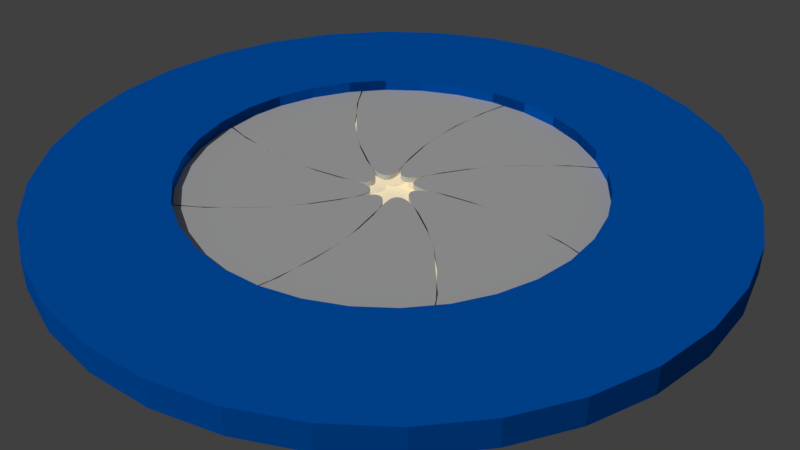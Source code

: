 # Source: Iris.blend  (saved by Blender 2.80.75; exported with 4.5.12 LTS)
import bpy
from mathutils import Matrix  # noqa: F401  (used for matrix-valued properties, if any)

bpy.ops.wm.read_factory_settings(use_empty=True)
scene = bpy.context.scene
scene.name = 'Scene'

# ---- materials (node trees are filled in below, after node groups)
mat_material = bpy.data.materials.new('Material')
mat_material.alpha_threshold = 0.0
mat_material.use_transparent_shadow = False
mat_material.diffuse_color = (0.0, 0.1629, 0.8, 1.0)
mat_material.roughness = 0.5
mat_material.line_color = (0.0, 0.0, 0.0, 1.0)
mat_material_001 = bpy.data.materials.new('Material.001')
mat_material_001.use_transparent_shadow = False

# ---- material node trees
mat_material_001.use_nodes = True; mat_material_001.node_tree.nodes.clear()
_N = mat_material_001.node_tree.nodes; _L = mat_material_001.node_tree.links
n0 = _N.new('ShaderNodeOutputMaterial'); n0.name = 'Material Output'; n0.location = (300, 300)
n1 = _N.new('ShaderNodeBsdfPrincipled'); n1.name = 'Principled BSDF'; n1.location = (10, 300)
n1.distribution = 'GGX'
n1.subsurface_method = 'BURLEY'
n1.inputs[0].default_value = (0.8, 0.6, 0.0954, 1.0)
n1.inputs[3].default_value = 1.45
n1.inputs[27].default_value = (0.4109, 0.4109, 0.4109, 1.0)
n1.inputs[28].default_value = 1.0
_L.new(n1.outputs[0], n0.inputs[0])
n0.is_active_output = True

# ---- world
world_world = bpy.data.worlds.new('World'); scene.world = world_world
world_world.color = (0.05088, 0.05088, 0.05088)
world_world.use_sun_shadow = False
world_world.sun_shadow_jitter_overblur = 0.0

# ---- cameras
cam_camera_001 = bpy.data.cameras.new('Camera.001')

# ---- lights
light_sun = bpy.data.lights.new('Sun', 'SUN')
light_sun.transmission_factor = 0.0
light_sun.energy = 1.0
light_sun.shadow_soft_size = 6.25

# ---- meshes
me_nurbscircle_001 = bpy.data.meshes.new('NurbsCircle.001')
me_nurbscircle_001.from_pydata([(-2.707, -0.7071, 0.0), (-2.776, -0.6309, 0.0), (-2.835, -0.5519, 0.0), (-2.921, -0.4003, 0.0), (-2.969, -0.2702, 0.0), (-2.992, -0.1642, 0.0), (-2.999, -0.07696, 0.0), (-2.993, 0.1623, 0.0), (-2.974, 0.2632, 0.0), (-2.933, 0.3823, 0.0), (-2.901, 0.4475, 0.0), (-2.859, 0.5143, 0.0), (-2.809, 0.5798, 0.0), (-2.75, 0.6403, 0.0), (-2.685, 0.6918, 0.0), (-2.617, 0.7323, 0.0), (-2.55, 0.7613, 0.0), (-2.484, 0.7794, 0.0), (-2.423, 0.7877, 0.0), (-2.365, 0.7877, 0.0), (-2.312, 0.7809, 0.0), (-2.262, 0.7683, 0.0), (-2.214, 0.7511, 0.0), (-2.124, 0.7049, 0.0), (-1.647, 0.3805, 0.0), (-1.252, 0.1753, 0.0), (-1.025, 0.09369, 0.0), (-0.8035, 0.03739, 0.0), (-0.2696, -0.04695, 0.0), (-0.2289, -0.05749, 0.0), (-0.1971, -0.07072, 0.0), (-0.1741, -0.08779, 0.0), (-0.1603, -0.1094, 0.0), (-0.1563, -0.1361, 0.0), (-0.1633, -0.1687, 0.0), (-0.183, -0.2078, 0.0), (-0.2171, -0.2541, 0.0), (-0.268, -0.3081, 0.0), (-0.3375, -0.3697, 0.0), (-0.5365, -0.5125, 0.0), (-0.8059, -0.6646, 0.0), (-1.368, -0.8877, 0.0), (-1.743, -0.9731, 0.0), (-2.056, -0.9944, 0.0), (-2.153, -0.9891, 0.0), (-2.265, -0.9681, 0.0), (-2.399, -0.9206, 0.0), (-2.552, -0.8351, 0.0), (-2.631, -0.7761, 0.0)], [], [(0, 48, 47, 46, 45, 44, 43, 42, 41, 40, 39, 38, 37, 36, 35, 34, 33, 32, 31, 30, 29, 28, 27, 26, 25, 24, 23, 22, 21, 20, 19, 18, 17, 16, 15, 14, 13, 12, 11, 10, 9, 8, 7, 6, 5, 4, 3, 2, 1)])
me_nurbscircle_001.use_remesh_preserve_volume = False
me_nurbscircle_001.use_remesh_preserve_attributes = False
me_nurbscircle_001.use_mirror_vertex_groups = False
me_nurbscircle_001.update()
me_cylinder = bpy.data.meshes.new('Cylinder')
me_cylinder.from_pydata([(0.0, 1.902, -0.1312), (0.0, 3.15, -0.1312), (0.0, 3.15, 0.1312), (0.6145, 3.089, -0.1312), (0.6145, 3.089, 0.1312), (1.205, 2.91, -0.1312), (1.205, 2.91, 0.1312), (1.75, 2.619, -0.1312), (1.75, 2.619, 0.1312), (2.227, 2.227, -0.1312), (2.227, 2.227, 0.1312), (2.619, 1.75, -0.1312), (2.619, 1.75, 0.1312), (2.91, 1.205, -0.1312), (2.91, 1.205, 0.1312), (3.089, 0.6145, -0.1312), (3.089, 0.6145, 0.1312), (3.15, 2.378e-07, -0.1312), (3.15, 2.378e-07, 0.1312), (3.089, -0.6145, -0.1312), (3.089, -0.6145, 0.1312), (2.91, -1.205, -0.1312), (2.91, -1.205, 0.1312), (2.619, -1.75, -0.1312), (2.619, -1.75, 0.1312), (2.227, -2.227, -0.1312), (2.227, -2.227, 0.1312), (1.75, -2.619, -0.1312), (1.75, -2.619, 0.1312), (1.205, -2.91, -0.1312), (1.205, -2.91, 0.1312), (0.6145, -3.089, -0.1312), (0.6145, -3.089, 0.1312), (-1.026e-06, -3.15, -0.1312), (-1.026e-06, -3.15, 0.1312), (-0.6145, -3.089, -0.1312), (-0.6145, -3.089, 0.1312), (-1.205, -2.91, -0.1312), (-1.205, -2.91, 0.1312), (-1.75, -2.619, -0.1312), (-1.75, -2.619, 0.1312), (-2.227, -2.227, -0.1312), (-2.227, -2.227, 0.1312), (-2.619, -1.75, -0.1312), (-2.619, -1.75, 0.1312), (-2.91, -1.205, -0.1312), (-2.91, -1.205, 0.1312), (-3.089, -0.6145, -0.1312), (-3.089, -0.6145, 0.1312), (-3.15, 3.042e-06, -0.1312), (-3.15, 3.042e-06, 0.1312), (-3.089, 0.6145, -0.1312), (-3.089, 0.6145, 0.1312), (-2.91, 1.205, -0.1312), (-2.91, 1.205, 0.1312), (-2.619, 1.75, -0.1312), (-2.619, 1.75, 0.1312), (-2.227, 2.227, -0.1312), (-2.227, 2.227, 0.1312), (-1.75, 2.619, -0.1312), (-1.75, 2.619, 0.1312), (-1.205, 2.91, -0.1312), (-1.205, 2.91, 0.1312), (-0.6145, 3.089, -0.1312), (-0.6145, 3.089, 0.1312), (1.866, 0.3712, -0.1312), (1.866, 0.3712, 0.1312), (1.902, 1.436e-07, -0.1312), (1.902, 1.436e-07, 0.1312), (1.866, -0.3712, -0.1312), (1.866, -0.3712, 0.1312), (1.758, -0.728, -0.1312), (1.758, -0.728, 0.1312), (1.582, -1.057, -0.1312), (1.582, -1.057, 0.1312), (1.345, -1.345, -0.1312), (1.345, -1.345, 0.1312), (1.057, -1.582, -0.1312), (1.057, -1.582, 0.1312), (0.728, -1.758, -0.1312), (0.728, -1.758, 0.1312), (0.3712, -1.866, -0.1312), (0.3712, -1.866, 0.1312), (-6.199e-07, -1.902, -0.1312), (-6.199e-07, -1.902, 0.1312), (-0.3712, -1.866, -0.1312), (-0.3712, -1.866, 0.1312), (-0.728, -1.758, -0.1312), (-0.728, -1.758, 0.1312), (-1.057, -1.582, -0.1312), (-1.057, -1.582, 0.1312), (-1.758, -0.728, -0.1312), (-1.758, -0.728, 0.1312), (-1.582, -1.057, -0.1312), (-1.582, -1.057, 0.1312), (-1.345, -1.345, -0.1312), (-1.345, -1.345, 0.1312), (-1.866, 0.3712, -0.1312), (-1.866, 0.3712, 0.1312), (-1.902, 1.837e-06, 0.1312), (-1.866, -0.3712, -0.1312), (-1.866, -0.3712, 0.1312), (1.758, 0.728, -0.1312), (1.758, 0.728, 0.1312), (1.582, 1.057, 0.1312), (-1.758, 0.728, -0.1312), (-1.758, 0.728, 0.1312), (-1.582, 1.057, -0.1312), (-1.582, 1.057, 0.1312), (1.345, 1.345, -0.1312), (1.345, 1.345, 0.1312), (-1.345, 1.345, -0.1312), (-1.345, 1.345, 0.1312), (1.057, 1.582, -0.1312), (1.057, 1.582, 0.1312), (-1.057, 1.582, -0.1312), (-1.057, 1.582, 0.1312), (0.728, 1.758, -0.1312), (0.728, 1.758, 0.1312), (-0.728, 1.758, -0.1312), (-0.728, 1.758, 0.1312), (-0.3712, 1.866, -0.1312), (-0.3712, 1.866, 0.1312), (0.3712, 1.866, -0.1312), (0.3712, 1.866, 0.1312), (0.0, 1.902, 0.1312), (0.08815, -1.894, -0.1312), (0.283, -1.875, 0.1312), (1.582, 1.057, -0.1312), (-1.902, 1.837e-06, -0.1312)], [], [(109, 128, 104, 110), (128, 102, 103, 104), (81, 83, 84, 127, 82), (100, 129, 99, 101), (129, 97, 98, 99), (1, 2, 4, 3), (3, 4, 6, 5), (5, 6, 8, 7), (7, 8, 10, 9), (9, 10, 12, 11), (11, 12, 14, 13), (13, 14, 16, 15), (15, 16, 18, 17), (17, 18, 20, 19), (19, 20, 22, 21), (21, 22, 24, 23), (23, 24, 26, 25), (25, 26, 28, 27), (27, 28, 30, 29), (29, 30, 32, 31), (31, 32, 34, 33), (33, 34, 36, 35), (35, 36, 38, 37), (37, 38, 40, 39), (39, 40, 42, 41), (41, 42, 44, 43), (43, 44, 46, 45), (45, 46, 48, 47), (47, 48, 50, 49), (49, 50, 52, 51), (51, 52, 54, 53), (53, 54, 56, 55), (55, 56, 58, 57), (57, 58, 60, 59), (59, 60, 62, 61), (4, 2, 64, 62, 60, 58, 56, 54, 52, 50, 99, 98, 106, 108, 112, 116, 120, 122, 125, 124, 118, 114, 110, 104, 103, 66, 68, 18, 16, 14, 12, 10, 8, 6), (61, 62, 64, 63), (63, 64, 2, 1), (1, 3, 5, 7, 9, 11, 13, 15, 17, 67, 65, 102, 128, 109, 113, 117, 123, 0, 121, 119, 115, 111, 107, 105, 97, 129, 49, 51, 53, 55, 57, 59, 61, 63), (69, 70, 68, 67), (73, 74, 72, 71), (65, 66, 103, 102), (67, 68, 66, 65), (0, 125, 122, 121), (85, 86, 84, 83), (107, 108, 106, 105), (121, 122, 120, 119), (109, 110, 114, 113), (89, 90, 88, 87), (18, 68, 70, 72, 74, 76, 78, 80, 82, 127, 84, 86, 88, 90, 96, 94, 92, 101, 99, 50, 48, 46, 44, 42, 40, 38, 36, 34, 32, 30, 28, 26, 24, 22, 20), (113, 114, 118, 117), (77, 78, 76, 75), (115, 116, 112, 111), (105, 106, 98, 97), (79, 80, 78, 77), (95, 96, 90, 89), (91, 92, 94, 93), (71, 72, 70, 69), (87, 88, 86, 85), (119, 120, 116, 115), (117, 118, 124, 123), (81, 82, 80, 79), (111, 112, 108, 107), (49, 129, 100, 91, 93, 95, 89, 87, 85, 83, 126, 81, 79, 77, 75, 73, 71, 69, 67, 17, 19, 21, 23, 25, 27, 29, 31, 33, 35, 37, 39, 41, 43, 45, 47), (0, 125, 122, 121), (111, 112, 116, 115), (65, 66, 68, 67), (107, 108, 112, 111), (123, 0, 125, 124), (85, 86, 88, 87), (83, 84, 86, 85), (81, 82, 127, 84, 83, 126), (75, 76, 78, 77), (97, 98, 106, 105), (93, 94, 92, 91), (77, 78, 80, 79), (67, 68, 70, 69), (119, 120, 122, 121), (87, 88, 90, 89), (74, 73, 75, 76), (0, 121, 119, 115, 111, 107, 105, 97, 129, 100, 91, 93, 95, 89, 87, 85, 83, 81, 79, 77, 75, 73, 71, 69, 67, 65, 102, 128, 109, 113, 117, 123), (95, 93, 94, 96), (123, 124, 125, 0), (92, 91, 100, 101), (127, 126, 83, 84), (126, 81, 82, 127)])
me_cylinder.polygons.foreach_set('material_index', [0, 0, 0, 0, 0, 0, 0, 0, 0, 0, 0, 0, 0, 0, 0, 0, 0, 0, 0, 0, 0, 0, 0, 0, 0, 0, 0, 0, 0, 0, 0, 0, 0, 0, 0, 0, 0, 0, 0, 0, 0, 0, 0, 0, 0, 0, 0, 0, 0, 0, 0, 0, 0, 0, 0, 0, 0, 0, 0, 0, 0, 0, 0, 0, 0, 0, 0, 0, 0, 0, 0, 0, 0, 0, 0, 0, 0, 0, 0, 0, 1, 0, 0, 0, 0, 0])
_uv = me_cylinder.uv_layers.new(name='UVMap')
_uv.uv.foreach_set('vector', [0.875, 0.5594, 0.8438, 0.5594, 0.8438, 0.8813, 0.875, 0.8813, 0.8438, 0.5594, 0.8125, 0.5594, 0.8125, 0.8813, 0.8438, 0.8813, 0.5312, 0.5594, 0.5, 0.5594, 0.5, 0.8813, 0.5238, 0.8813, 0.5312, 0.8813, 0.2812, 0.5594, 0.25, 0.5594, 0.25, 0.8813, 0.2812, 0.8813, 0.25, 0.5594, 0.2188, 0.5594, 0.2188, 0.8813, 0.25, 0.8813, 1.0, 0.5, 1.0, 1.0, 0.9688, 1.0, 0.9688, 0.5, 0.9688, 0.5, 0.9688, 1.0, 0.9375, 1.0, 0.9375, 0.5, 0.9375, 0.5, 0.9375, 1.0, 0.9062, 1.0, 0.9062, 0.5, 0.9062, 0.5, 0.9062, 1.0, 0.875, 1.0, 0.875, 0.5, 0.875, 0.5, 0.875, 1.0, 0.8438, 1.0, 0.8438, 0.5, 0.8438, 0.5, 0.8438, 1.0, 0.8125, 1.0, 0.8125, 0.5, 0.8125, 0.5, 0.8125, 1.0, 0.7812, 1.0, 0.7812, 0.5, 0.7812, 0.5, 0.7812, 1.0, 0.75, 1.0, 0.75, 0.5, 0.75, 0.5, 0.75, 1.0, 0.7188, 1.0, 0.7188, 0.5, 0.7188, 0.5, 0.7188, 1.0, 0.6875, 1.0, 0.6875, 0.5, 0.6875, 0.5, 0.6875, 1.0, 0.6562, 1.0, 0.6562, 0.5, 0.6562, 0.5, 0.6562, 1.0, 0.625, 1.0, 0.625, 0.5, 0.625, 0.5, 0.625, 1.0, 0.5938, 1.0, 0.5938, 0.5, 0.5938, 0.5, 0.5938, 1.0, 0.5625, 1.0, 0.5625, 0.5, 0.5625, 0.5, 0.5625, 1.0, 0.5312, 1.0, 0.5312, 0.5, 0.5312, 0.5, 0.5312, 1.0, 0.5, 1.0, 0.5, 0.5, 0.5, 0.5, 0.5, 1.0, 0.4688, 1.0, 0.4688, 0.5, 0.4688, 0.5, 0.4688, 1.0, 0.4375, 1.0, 0.4375, 0.5, 0.4375, 0.5, 0.4375, 1.0, 0.4062, 1.0, 0.4062, 0.5, 0.4062, 0.5, 0.4062, 1.0, 0.375, 1.0, 0.375, 0.5, 0.375, 0.5, 0.375, 1.0, 0.3438, 1.0, 0.3438, 0.5, 0.3438, 0.5, 0.3438, 1.0, 0.3125, 1.0, 0.3125, 0.5, 0.3125, 0.5, 0.3125, 1.0, 0.2812, 1.0, 0.2812, 0.5, 0.2812, 0.5, 0.2812, 1.0, 0.25, 1.0, 0.25, 0.5, 0.25, 0.5, 0.25, 1.0, 0.2188, 1.0, 0.2188, 0.5, 0.2188, 0.5, 0.2188, 1.0, 0.1875, 1.0, 0.1875, 0.5, 0.1875, 0.5, 0.1875, 1.0, 0.1562, 1.0, 0.1562, 0.5, 0.1562, 0.5, 0.1562, 1.0, 0.125, 1.0, 0.125, 0.5, 0.125, 0.5, 0.125, 1.0, 0.09375, 1.0, 0.09375, 0.5, 0.09375, 0.5, 0.09375, 1.0, 0.0625, 1.0, 0.0625, 0.5, 0.2968, 0.4854, 0.25, 0.49, 0.2032, 0.4854, 0.1582, 0.4717, 0.1167, 0.4496, 0.08029, 0.4197, 0.05045, 0.3833, 0.02827, 0.3418, 0.01461, 0.2968, 0.01, 0.25, 0.1051, 0.25, 0.1078, 0.2783, 0.1161, 0.3055, 0.1295, 0.3305, 0.1475, 0.3525, 0.1695, 0.3705, 0.1945, 0.3839, 0.2217, 0.3922, 0.25, 0.3949, 0.2783, 0.3922, 0.3055, 0.3839, 0.3305, 0.3705, 0.3525, 0.3525, 0.3705, 0.3305, 0.3839, 0.3055, 0.3922, 0.2783, 0.3949, 0.25, 0.49, 0.25, 0.4854, 0.2968, 0.4717, 0.3418, 0.4496, 0.3833, 0.4197, 0.4197, 0.3833, 0.4496, 0.3418, 0.4717, 0.0625, 0.5, 0.0625, 1.0, 0.03125, 1.0, 0.03125, 0.5, 0.03125, 0.5, 0.03125, 1.0, 0.0, 1.0, 0.0, 0.5, 0.75, 0.49, 0.7968, 0.4854, 0.8418, 0.4717, 0.8833, 0.4496, 0.9197, 0.4197, 0.9496, 0.3833, 0.9717, 0.3418, 0.9854, 0.2968, 0.99, 0.25, 0.8949, 0.25, 0.8922, 0.2783, 0.8839, 0.3055, 0.8705, 0.3305, 0.8525, 0.3525, 0.8305, 0.3705, 0.8055, 0.3839, 0.7783, 0.3922, 0.75, 0.3949, 0.7217, 0.3922, 0.6945, 0.3839, 0.6695, 0.3705, 0.6475, 0.3525, 0.6295, 0.3305, 0.6161, 0.3055, 0.6078, 0.2783, 0.6051, 0.25, 0.51, 0.25, 0.5146, 0.2968, 0.5283, 0.3418, 0.5504, 0.3833, 0.5803, 0.4197, 0.6167, 0.4496, 0.6582, 0.4717, 0.7032, 0.4854, 0.7188, 0.6188, 0.7188, 0.8813, 0.75, 0.8813, 0.75, 0.6188, 0.6562, 0.6188, 0.6562, 0.8813, 0.6875, 0.8813, 0.6875, 0.6188, 0.7812, 0.6188, 0.7812, 0.8813, 0.8125, 0.8813, 0.8125, 0.6188, 0.75, 0.6188, 0.75, 0.8813, 0.7812, 0.8813, 0.7812, 0.6188, 0.0, 0.5594, 0.0, 0.8813, 0.03125, 0.8813, 0.03125, 0.6188, 0.4688, 0.6188, 0.4688, 0.8813, 0.5, 0.8813, 0.5, 0.6188, 0.1562, 0.6188, 0.1562, 0.8813, 0.1875, 0.8813, 0.1875, 0.6188, 0.03125, 0.6188, 0.03125, 0.8813, 0.0625, 0.8813, 0.0625, 0.6188, 0.875, 0.6188, 0.875, 0.8813, 0.9062, 0.8813, 0.9062, 0.6188, 0.4062, 0.6188, 0.4062, 0.8813, 0.4375, 0.8813, 0.4375, 0.6188, 0.49, 0.25, 0.3949, 0.25, 0.3922, 0.2217, 0.3839, 0.1945, 0.3705, 0.1695, 0.3525, 0.1475, 0.3305, 0.1295, 0.3055, 0.1161, 0.2783, 0.1078, 0.2716, 0.1072, 0.25, 0.1051, 0.2217, 0.1078, 0.1945, 0.1161, 0.1695, 0.1295, 0.1475, 0.1475, 0.1295, 0.1695, 0.1161, 0.1945, 0.1078, 0.2217, 0.1051, 0.25, 0.01, 0.25, 0.01461, 0.2032, 0.02827, 0.1582, 0.05045, 0.1167, 0.08029, 0.08029, 0.1167, 0.05045, 0.1582, 0.02827, 0.2032, 0.01461, 0.25, 0.01, 0.2968, 0.01461, 0.3418, 0.02827, 0.3833, 0.05045, 0.4197, 0.08029, 0.4496, 0.1167, 0.4717, 0.1582, 0.4854, 0.2032, 0.9062, 0.6188, 0.9062, 0.8813, 0.9375, 0.8813, 0.9375, 0.6188, 0.5938, 0.6188, 0.5938, 0.8813, 0.625, 0.8813, 0.625, 0.6188, 0.09375, 0.6188, 0.09375, 0.8813, 0.125, 0.8813, 0.125, 0.6188, 0.1875, 0.6188, 0.1875, 0.8813, 0.2188, 0.8813, 0.2188, 0.6188, 0.5625, 0.6188, 0.5625, 0.8813, 0.5938, 0.8813, 0.5938, 0.6188, 0.375, 0.6188, 0.375, 0.8813, 0.4062, 0.8813, 0.4062, 0.6188, 0.3125, 0.6188, 0.3125, 0.8813, 0.3438, 0.8813, 0.3438, 0.6188, 0.6875, 0.6188, 0.6875, 0.8813, 0.7188, 0.8813, 0.7188, 0.6188, 0.4375, 0.6188, 0.4375, 0.8813, 0.4688, 0.8813, 0.4688, 0.6188, 0.0625, 0.6188, 0.0625, 0.8813, 0.09375, 0.8813, 0.09375, 0.6188, 0.9375, 0.6188, 0.9375, 0.8813, 0.9688, 0.8813, 0.9688, 0.6188, 0.5312, 0.6188, 0.5312, 0.8813, 0.5625, 0.8813, 0.5625, 0.6188, 0.125, 0.6188, 0.125, 0.8813, 0.1562, 0.8813, 0.1562, 0.6188, 0.51, 0.25, 0.6051, 0.25, 0.6078, 0.2217, 0.6161, 0.1945, 0.6295, 0.1695, 0.6475, 0.1475, 0.6695, 0.1295, 0.6945, 0.1161, 0.7217, 0.1078, 0.75, 0.1051, 0.7567, 0.1057, 0.7783, 0.1078, 0.8055, 0.1161, 0.8305, 0.1295, 0.8525, 0.1475, 0.8705, 0.1695, 0.8839, 0.1945, 0.8922, 0.2217, 0.8949, 0.25, 0.99, 0.25, 0.9854, 0.2032, 0.9717, 0.1582, 0.9496, 0.1167, 0.9197, 0.08029, 0.8833, 0.05045, 0.8418, 0.02827, 0.7968, 0.01461, 0.75, 0.01, 0.7032, 0.01461, 0.6582, 0.02827, 0.6167, 0.05045, 0.5803, 0.08029, 0.5504, 0.1167, 0.5283, 0.1582, 0.5146, 0.2032, 0.0, 0.5594, 0.0, 0.8813, 0.03125, 0.8813, 0.03125, 0.6188, 0.125, 0.6188, 0.125, 0.8813, 0.09375, 0.8813, 0.09375, 0.6188, 0.7812, 0.6188, 0.7812, 0.8813, 0.75, 0.8813, 0.75, 0.6188, 0.1562, 0.6188, 0.1562, 0.8813, 0.125, 0.8813, 0.125, 0.6188, 0.9688, 0.6188, 1.0, 0.5594, 1.0, 0.8813, 0.9688, 0.8813, 0.4688, 0.6188, 0.4688, 0.8813, 0.4375, 0.8813, 0.4375, 0.6188, 0.5, 0.6188, 0.5, 0.8813, 0.4688, 0.8813, 0.4688, 0.6188, 0.5312, 0.6188, 0.5312, 0.8813, 0.5238, 0.8813, 0.5, 0.8813, 0.5, 0.6188, 0.5074, 0.6187, 0.625, 0.6188, 0.625, 0.8813, 0.5938, 0.8813, 0.5938, 0.6188, 0.2188, 0.6188, 0.2188, 0.8813, 0.1875, 0.8813, 0.1875, 0.6188, 0.3438, 0.6188, 0.3438, 0.8813, 0.3125, 0.8813, 0.3125, 0.6188, 0.5938, 0.6188, 0.5938, 0.8813, 0.5625, 0.8813, 0.5625, 0.6188, 0.75, 0.6188, 0.75, 0.8813, 0.7188, 0.8813, 0.7188, 0.6188, 0.0625, 0.6188, 0.0625, 0.8813, 0.03125, 0.8813, 0.03125, 0.6188, 0.4375, 0.6188, 0.4375, 0.8813, 0.4062, 0.8813, 0.4062, 0.6188, 0.6562, 0.8813, 0.6562, 0.6188, 0.625, 0.6188, 0.625, 0.8813, 0.75, 0.49, 0.7032, 0.4854, 0.6582, 0.4717, 0.6167, 0.4496, 0.5803, 0.4197, 0.5504, 0.3833, 0.5283, 0.3418, 0.5146, 0.2968, 0.51, 0.25, 0.5146, 0.2032, 0.5283, 0.1582, 0.5504, 0.1167, 0.5803, 0.08029, 0.6167, 0.05045, 0.6582, 0.02827, 0.7032, 0.01461, 0.75, 0.01, 0.7968, 0.01461, 0.8418, 0.02827, 0.8833, 0.05045, 0.9197, 0.08029, 0.9496, 0.1167, 0.9717, 0.1582, 0.9854, 0.2032, 0.99, 0.25, 0.9854, 0.2968, 0.9717, 0.3418, 0.9496, 0.3833, 0.9197, 0.4197, 0.8833, 0.4496, 0.8418, 0.4717, 0.7968, 0.4854, 0.375, 0.6188, 0.3438, 0.6188, 0.3438, 0.8813, 0.375, 0.8813, 0.9688, 0.6188, 0.9688, 0.8813, 1.0, 0.8813, 1.0, 0.5594, 0.3125, 0.8813, 0.3125, 0.6188, 0.2812, 0.6188, 0.2812, 0.8813, 0.5238, 0.8813, 0.5074, 0.6187, 0.5, 0.6188, 0.5, 0.8813, 0.5074, 0.6187, 0.5312, 0.6188, 0.5312, 0.8813, 0.5238, 0.8813])
me_cylinder.materials.append(mat_material)
me_cylinder.materials.append(mat_material_001)
me_cylinder.use_remesh_preserve_volume = False
me_cylinder.use_remesh_preserve_attributes = False
me_cylinder.use_mirror_vertex_groups = False
me_cylinder.update()

# ---- objects
ob_empty = bpy.data.objects.new('Empty', None)
ob_nurbscircle_001 = bpy.data.objects.new('NurbsCircle.001', me_nurbscircle_001)
ob_camera = bpy.data.objects.new('Camera', cam_camera_001)
ob_sun = bpy.data.objects.new('Sun', light_sun)
ob_cylinder = bpy.data.objects.new('Cylinder', me_cylinder)

# ---- transforms, parenting, visibility, modifiers, constraints
ob_empty.location = (0.0, 0.0, 0.0)
ob_empty.rotation_euler = (0.0, 0.0, 0.7854)
ob_empty.empty_display_type = 'ARROWS'
ob_empty.lineart.crease_threshold = 0.0
ob_nurbscircle_001.location = (0.0, 0.0, 0.0)
ob_nurbscircle_001.lineart.crease_threshold = 0.0
_m = ob_nurbscircle_001.modifiers.new('Array', 'ARRAY')
_m.count = 8
_m.constant_offset_displace = (0.0, 0.0, 0.0)
_m.use_relative_offset = False
_m.use_object_offset = True
_m.offset_object = ob_empty
_m = ob_nurbscircle_001.modifiers.new('Solidify', 'SOLIDIFY')
_m.thickness = 0.052
_m.offset = 0.0
_m.nonmanifold_thickness_mode = 'FIXED'
_m.nonmanifold_merge_threshold = 0.0003
ob_camera.location = (7.82, 2.968, 5.058)
ob_camera.rotation_euler = (0.994, -7.3e-07, 1.925)
ob_camera.scale = (1.287, 1.287, 1.287)
ob_camera.lineart.crease_threshold = 0.0
ob_sun.location = (3.23, -2.115, 2.762)
ob_sun.rotation_euler = (0.3024, 0.6267, 0.01073)
ob_sun.lineart.crease_threshold = 0.0
ob_cylinder.location = (0.0, 0.0, 0.0)
ob_cylinder.lineart.crease_threshold = 0.0

# ---- collection membership
scene.collection.objects.link(ob_empty)
scene.collection.objects.link(ob_nurbscircle_001)
scene.collection.objects.link(ob_camera)
scene.collection.objects.link(ob_sun)
scene.collection.objects.link(ob_cylinder)

# ---- scene / render settings (as saved in the file)
scene.camera = ob_camera
scene.frame_start = 0; scene.frame_end = 100; scene.frame_set(45)
scene.render.engine = 'BLENDER_EEVEE_NEXT'
scene.render.resolution_percentage = 50
scene.render.dither_intensity = 0.0
scene.cycles.use_denoising = False
scene.cycles.samples = 128
scene.cycles.sampling_pattern = 'TABULATED_SOBOL'
scene.cycles.use_adaptive_sampling = False
scene.cycles.use_light_tree = False
scene.view_settings.view_transform = 'Standard'
bpy.context.view_layer.update()
